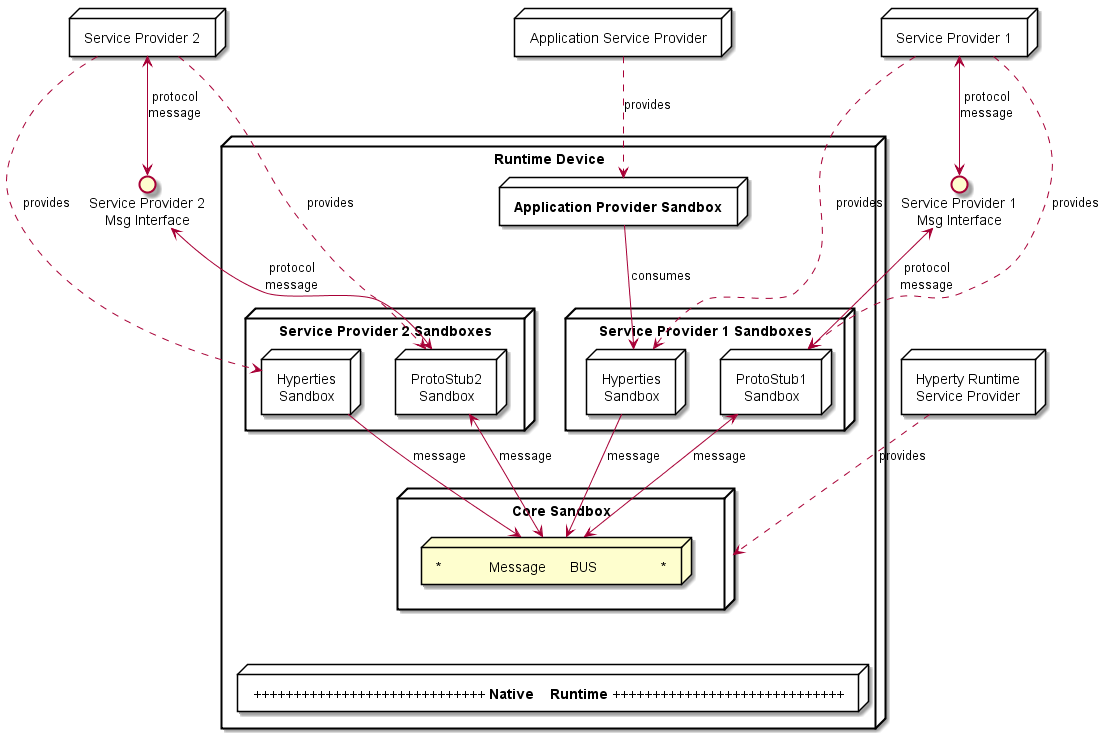

The diagram above was rendered by PlantUML. Its source (embedded in the PNG):
@startuml "Runtime_Architecture_high_level_unstrusted.png"


node "Service Provider 1" as SP1 {
}

() "Service Provider 1\nMsg Interface" as SP1I

node "Application Service Provider" as ASP {
}

node "Service Provider 2" as SP2 {
}

() "Service Provider 2\nMsg Interface" as SP2I

node "Hyperty Runtime\nService Provider" as RunSP {
	
}


node "Runtime Device" as rt {

 node "**Application Provider Sandbox**" as ASPSand {
 }


 node "Service Provider 1 Sandboxes" as SP1Sand {

 node "Hyperties\nSandbox" as H1Sand {

	 }

 node "ProtoStub1\nSandbox" as Proto1Sand {

 }

ASPSand -down-> H1Sand : consumes


 }

node "Service Provider 2 Sandboxes" as SP2Sand {

 node "Hyperties\nSandbox" as H2Sand {
	 }

 
 node "ProtoStub2\nSandbox" as Proto2Sand {

  }


 }

ASP .down.> ASPSand : provides

H1Sand <..up- SP1 : provides
Proto1Sand <..up- SP1 : provides

H2Sand <..up- SP2 : provides
Proto2Sand <..up- SP2 : provides


SP1 <-down-> SP1I : protocol\nmessage
SP1I <-down-> Proto1Sand : protocol\nmessage

SP2 <-down-> SP2I : protocol\nmessage
SP2I <-down-> Proto2Sand : protocol\nmessage

node "Core Sandbox" as core {

 node "*            Message      BUS                *" as Bus 

}

 H1Sand -> Bus : message

 H2Sand -> Bus : message

 Bus <-up-> Proto1Sand : message

 Bus <-up-> Proto2Sand : message


RunSP ..> core : provides

node "+++++++++++++++++++++++++++++ **Native    Runtime** +++++++++++++++++++++++++++++" as native {
	
	}

}

native -[hidden]up- core

@enduml